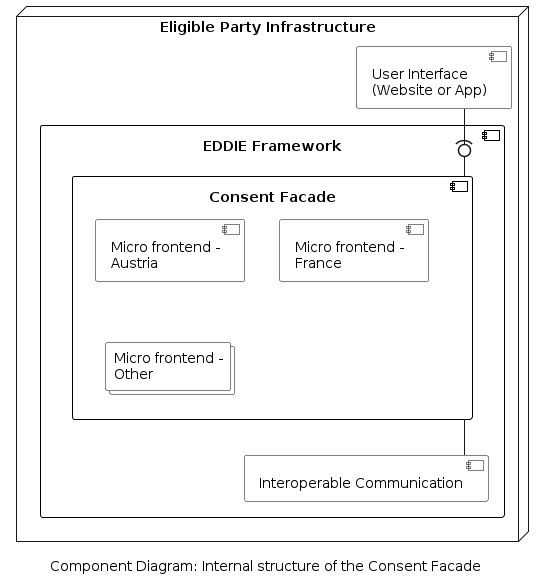

The diagram above was rendered by PlantUML. Its source (embedded in the PNG):
@startuml consent-facade
'component diagram
caption Component Diagram: Internal structure of the Consent Facade

skinparam linetype ortho
skinparam interface {
  backgroundColor transparent
  borderColor black
}
skinparam component{
  BorderColor black
  BackgroundColor transparent
}
skinparam collections{
  BorderColor black
  BackgroundColor white
}
skinparam database{
  BorderColor black
  BackgroundColor transparent
}
skinparam rectangle{
  BorderColor transparent
  BackgroundColor transparent
  FontColor transparent
}

node "Eligible Party Infrastructure"  as epInfra{
  component "User Interface \n(Website or App)" as ui
  component "EDDIE Framework" as eddie {
    component "Consent Facade" as consentFacade {
      component "Micro frontend -\nAustria" as regConAu
      component "Micro frontend -\nFrance" as regConFr
      collections "Micro frontend -\nOther" as regConOt

      ' regConFr -up- regConAu
      ' regConFr -down- regConOt
    }
  component "Interoperable Communication" as comm

  consentFacade --down- comm 
  }  
  ui -down(0- consentFacade
}





@enduml